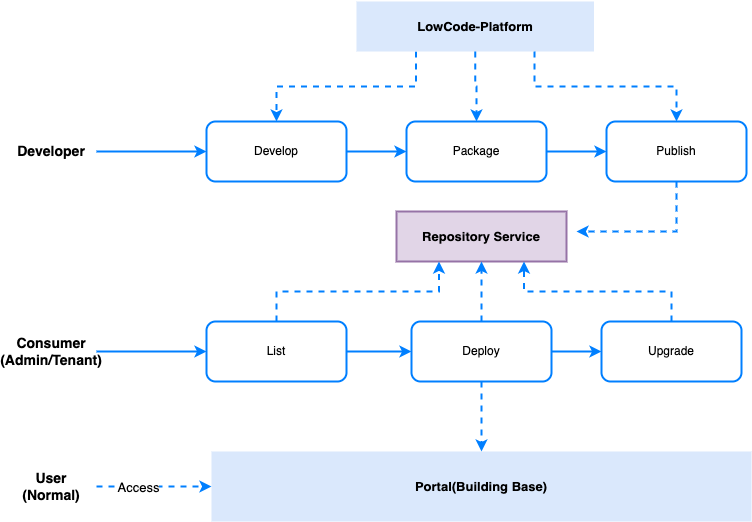

The diagram above was exported from draw.io. Its source (the exported page's mxGraphModel, read from the mxfile embedded in the PNG):
<mxGraphModel dx="1186" dy="606" grid="1" gridSize="10" guides="1" tooltips="1" connect="1" arrows="1" fold="1" page="1" pageScale="1" pageWidth="1920" pageHeight="1200" math="0" shadow="0">
  <root>
    <mxCell id="0" />
    <mxCell id="1" parent="0" />
    <mxCell id="wtjckkVKsF8I9QtDrwdU-3" style="edgeStyle=orthogonalEdgeStyle;rounded=0;orthogonalLoop=1;jettySize=auto;html=1;entryX=0;entryY=0.5;entryDx=0;entryDy=0;strokeColor=#007FFF;strokeWidth=2;" parent="1" source="wtjckkVKsF8I9QtDrwdU-1" target="wtjckkVKsF8I9QtDrwdU-2" edge="1">
      <mxGeometry relative="1" as="geometry" />
    </mxCell>
    <mxCell id="wtjckkVKsF8I9QtDrwdU-1" value="Developer" style="text;html=1;strokeColor=none;fillColor=none;align=center;verticalAlign=middle;whiteSpace=wrap;rounded=0;fontStyle=1;fontSize=14;strokeWidth=2;" parent="1" vertex="1">
      <mxGeometry x="200" y="200" width="90" height="40" as="geometry" />
    </mxCell>
    <mxCell id="wtjckkVKsF8I9QtDrwdU-5" style="edgeStyle=orthogonalEdgeStyle;rounded=0;orthogonalLoop=1;jettySize=auto;html=1;entryX=0;entryY=0.5;entryDx=0;entryDy=0;strokeColor=#007FFF;strokeWidth=2;" parent="1" source="wtjckkVKsF8I9QtDrwdU-2" target="wtjckkVKsF8I9QtDrwdU-4" edge="1">
      <mxGeometry relative="1" as="geometry" />
    </mxCell>
    <mxCell id="wtjckkVKsF8I9QtDrwdU-2" value="Develop" style="rounded=1;whiteSpace=wrap;html=1;strokeColor=#007FFF;strokeWidth=2;" parent="1" vertex="1">
      <mxGeometry x="400" y="190" width="140" height="60" as="geometry" />
    </mxCell>
    <mxCell id="wtjckkVKsF8I9QtDrwdU-9" style="edgeStyle=orthogonalEdgeStyle;rounded=0;orthogonalLoop=1;jettySize=auto;html=1;strokeColor=#007FFF;strokeWidth=2;" parent="1" source="wtjckkVKsF8I9QtDrwdU-4" target="wtjckkVKsF8I9QtDrwdU-6" edge="1">
      <mxGeometry relative="1" as="geometry" />
    </mxCell>
    <mxCell id="wtjckkVKsF8I9QtDrwdU-4" value="Package" style="rounded=1;whiteSpace=wrap;html=1;strokeColor=#007FFF;strokeWidth=2;" parent="1" vertex="1">
      <mxGeometry x="600" y="190" width="140" height="60" as="geometry" />
    </mxCell>
    <mxCell id="wtjckkVKsF8I9QtDrwdU-19" style="edgeStyle=orthogonalEdgeStyle;rounded=0;orthogonalLoop=1;jettySize=auto;html=1;dashed=1;strokeColor=#007FFF;strokeWidth=2;" parent="1" source="wtjckkVKsF8I9QtDrwdU-6" edge="1">
      <mxGeometry relative="1" as="geometry">
        <Array as="points">
          <mxPoint x="870" y="300" />
        </Array>
        <mxPoint x="770" y="300" as="targetPoint" />
      </mxGeometry>
    </mxCell>
    <mxCell id="wtjckkVKsF8I9QtDrwdU-6" value="Publish" style="rounded=1;whiteSpace=wrap;html=1;strokeColor=#007FFF;strokeWidth=2;" parent="1" vertex="1">
      <mxGeometry x="800" y="190" width="140" height="60" as="geometry" />
    </mxCell>
    <mxCell id="wtjckkVKsF8I9QtDrwdU-15" value="Repository Service" style="rounded=0;whiteSpace=wrap;html=1;strokeColor=#9673a6;strokeWidth=2;fontSize=13;fontStyle=1;fillColor=#e1d5e7;" parent="1" vertex="1">
      <mxGeometry x="590" y="280" width="170" height="50" as="geometry" />
    </mxCell>
    <mxCell id="wtjckkVKsF8I9QtDrwdU-32" style="edgeStyle=orthogonalEdgeStyle;rounded=0;orthogonalLoop=1;jettySize=auto;html=1;entryX=0.5;entryY=0;entryDx=0;entryDy=0;dashed=1;strokeColor=#007FFF;strokeWidth=2;fontSize=13;exitX=0.25;exitY=1;exitDx=0;exitDy=0;" parent="1" source="wtjckkVKsF8I9QtDrwdU-17" target="wtjckkVKsF8I9QtDrwdU-2" edge="1">
      <mxGeometry relative="1" as="geometry" />
    </mxCell>
    <mxCell id="wtjckkVKsF8I9QtDrwdU-17" value="LowCode-Platform" style="rounded=0;whiteSpace=wrap;html=1;strokeColor=none;strokeWidth=2;fontSize=13;fontStyle=1;fillColor=#dae8fc;" parent="1" vertex="1">
      <mxGeometry x="550" y="70" width="237.5" height="50" as="geometry" />
    </mxCell>
    <mxCell id="wtjckkVKsF8I9QtDrwdU-26" style="edgeStyle=orthogonalEdgeStyle;rounded=0;orthogonalLoop=1;jettySize=auto;html=1;entryX=0;entryY=0.5;entryDx=0;entryDy=0;strokeColor=#007FFF;strokeWidth=2;fontSize=13;" parent="1" source="wtjckkVKsF8I9QtDrwdU-22" target="wtjckkVKsF8I9QtDrwdU-23" edge="1">
      <mxGeometry relative="1" as="geometry" />
    </mxCell>
    <mxCell id="wtjckkVKsF8I9QtDrwdU-22" value="Consumer&lt;br&gt;(Admin/Tenant)" style="text;html=1;strokeColor=none;fillColor=none;align=center;verticalAlign=middle;whiteSpace=wrap;rounded=0;fontStyle=1;fontSize=14;strokeWidth=2;" parent="1" vertex="1">
      <mxGeometry x="200" y="400" width="90" height="40" as="geometry" />
    </mxCell>
    <mxCell id="wtjckkVKsF8I9QtDrwdU-38" style="edgeStyle=orthogonalEdgeStyle;rounded=0;orthogonalLoop=1;jettySize=auto;html=1;strokeColor=#007FFF;strokeWidth=2;fontSize=13;" parent="1" source="wtjckkVKsF8I9QtDrwdU-23" target="wtjckkVKsF8I9QtDrwdU-24" edge="1">
      <mxGeometry relative="1" as="geometry" />
    </mxCell>
    <mxCell id="wtjckkVKsF8I9QtDrwdU-49" style="edgeStyle=orthogonalEdgeStyle;rounded=0;orthogonalLoop=1;jettySize=auto;html=1;entryX=0.25;entryY=1;entryDx=0;entryDy=0;dashed=1;strokeColor=#007FFF;strokeWidth=2;fontSize=13;" parent="1" source="wtjckkVKsF8I9QtDrwdU-23" target="wtjckkVKsF8I9QtDrwdU-15" edge="1">
      <mxGeometry relative="1" as="geometry">
        <Array as="points">
          <mxPoint x="470" y="360" />
          <mxPoint x="633" y="360" />
        </Array>
      </mxGeometry>
    </mxCell>
    <mxCell id="wtjckkVKsF8I9QtDrwdU-23" value="List" style="rounded=1;whiteSpace=wrap;html=1;strokeColor=#007FFF;strokeWidth=2;" parent="1" vertex="1">
      <mxGeometry x="400" y="390" width="140" height="60" as="geometry" />
    </mxCell>
    <mxCell id="wtjckkVKsF8I9QtDrwdU-42" style="edgeStyle=orthogonalEdgeStyle;rounded=0;orthogonalLoop=1;jettySize=auto;html=1;strokeColor=#007FFF;strokeWidth=2;fontSize=13;dashed=1;" parent="1" source="wtjckkVKsF8I9QtDrwdU-24" target="wtjckkVKsF8I9QtDrwdU-28" edge="1">
      <mxGeometry relative="1" as="geometry" />
    </mxCell>
    <mxCell id="wtjckkVKsF8I9QtDrwdU-44" style="edgeStyle=orthogonalEdgeStyle;rounded=0;orthogonalLoop=1;jettySize=auto;html=1;strokeColor=#007FFF;strokeWidth=2;fontSize=13;" parent="1" source="wtjckkVKsF8I9QtDrwdU-24" target="wtjckkVKsF8I9QtDrwdU-43" edge="1">
      <mxGeometry relative="1" as="geometry" />
    </mxCell>
    <mxCell id="wtjckkVKsF8I9QtDrwdU-47" style="edgeStyle=orthogonalEdgeStyle;rounded=0;orthogonalLoop=1;jettySize=auto;html=1;entryX=0.5;entryY=1;entryDx=0;entryDy=0;dashed=1;strokeColor=#007FFF;strokeWidth=2;fontSize=13;" parent="1" source="wtjckkVKsF8I9QtDrwdU-24" target="wtjckkVKsF8I9QtDrwdU-15" edge="1">
      <mxGeometry relative="1" as="geometry" />
    </mxCell>
    <mxCell id="wtjckkVKsF8I9QtDrwdU-24" value="Deploy" style="rounded=1;whiteSpace=wrap;html=1;strokeColor=#007FFF;strokeWidth=2;" parent="1" vertex="1">
      <mxGeometry x="605" y="390" width="140" height="60" as="geometry" />
    </mxCell>
    <mxCell id="wtjckkVKsF8I9QtDrwdU-28" value="Portal(Building Base)" style="rounded=0;whiteSpace=wrap;html=1;strokeColor=none;strokeWidth=2;fontSize=13;fontStyle=1;fillColor=#dae8fc;" parent="1" vertex="1">
      <mxGeometry x="405" y="520" width="540" height="70" as="geometry" />
    </mxCell>
    <mxCell id="wtjckkVKsF8I9QtDrwdU-30" style="edgeStyle=orthogonalEdgeStyle;rounded=0;orthogonalLoop=1;jettySize=auto;html=1;dashed=1;strokeColor=#007FFF;strokeWidth=2;fontSize=13;" parent="1" source="wtjckkVKsF8I9QtDrwdU-29" target="wtjckkVKsF8I9QtDrwdU-28" edge="1">
      <mxGeometry relative="1" as="geometry" />
    </mxCell>
    <mxCell id="wtjckkVKsF8I9QtDrwdU-39" value="Access" style="edgeLabel;html=1;align=center;verticalAlign=middle;resizable=0;points=[];fontSize=13;" parent="wtjckkVKsF8I9QtDrwdU-30" vertex="1" connectable="0">
      <mxGeometry x="-0.2923" relative="1" as="geometry">
        <mxPoint as="offset" />
      </mxGeometry>
    </mxCell>
    <mxCell id="wtjckkVKsF8I9QtDrwdU-29" value="User&lt;br&gt;(Normal)" style="text;html=1;strokeColor=none;fillColor=none;align=center;verticalAlign=middle;whiteSpace=wrap;rounded=0;fontStyle=1;fontSize=14;strokeWidth=2;" parent="1" vertex="1">
      <mxGeometry x="200" y="535" width="90" height="40" as="geometry" />
    </mxCell>
    <mxCell id="wtjckkVKsF8I9QtDrwdU-48" style="edgeStyle=orthogonalEdgeStyle;rounded=0;orthogonalLoop=1;jettySize=auto;html=1;entryX=0.75;entryY=1;entryDx=0;entryDy=0;dashed=1;strokeColor=#007FFF;strokeWidth=2;fontSize=13;" parent="1" source="wtjckkVKsF8I9QtDrwdU-43" target="wtjckkVKsF8I9QtDrwdU-15" edge="1">
      <mxGeometry relative="1" as="geometry">
        <Array as="points">
          <mxPoint x="865" y="360" />
          <mxPoint x="718" y="360" />
        </Array>
      </mxGeometry>
    </mxCell>
    <mxCell id="wtjckkVKsF8I9QtDrwdU-43" value="Upgrade" style="rounded=1;whiteSpace=wrap;html=1;strokeColor=#007FFF;strokeWidth=2;" parent="1" vertex="1">
      <mxGeometry x="795" y="390" width="140" height="60" as="geometry" />
    </mxCell>
    <mxCell id="7VgzIezNbu1M5QdYtomK-3" style="edgeStyle=orthogonalEdgeStyle;rounded=0;orthogonalLoop=1;jettySize=auto;html=1;entryX=0.5;entryY=0;entryDx=0;entryDy=0;dashed=1;strokeColor=#007FFF;strokeWidth=2;fontSize=13;exitX=0.75;exitY=1;exitDx=0;exitDy=0;" parent="1" source="wtjckkVKsF8I9QtDrwdU-17" target="wtjckkVKsF8I9QtDrwdU-6" edge="1">
      <mxGeometry relative="1" as="geometry">
        <mxPoint x="572.5" y="95" as="sourcePoint" />
        <mxPoint x="480" y="200" as="targetPoint" />
      </mxGeometry>
    </mxCell>
    <mxCell id="7VgzIezNbu1M5QdYtomK-4" style="edgeStyle=orthogonalEdgeStyle;rounded=0;orthogonalLoop=1;jettySize=auto;html=1;entryX=0.5;entryY=0;entryDx=0;entryDy=0;dashed=1;strokeColor=#007FFF;strokeWidth=2;fontSize=13;exitX=0.5;exitY=1;exitDx=0;exitDy=0;" parent="1" source="wtjckkVKsF8I9QtDrwdU-17" target="wtjckkVKsF8I9QtDrwdU-4" edge="1">
      <mxGeometry relative="1" as="geometry">
        <mxPoint x="787.5" y="95" as="sourcePoint" />
        <mxPoint x="880" y="200" as="targetPoint" />
      </mxGeometry>
    </mxCell>
  </root>
</mxGraphModel>